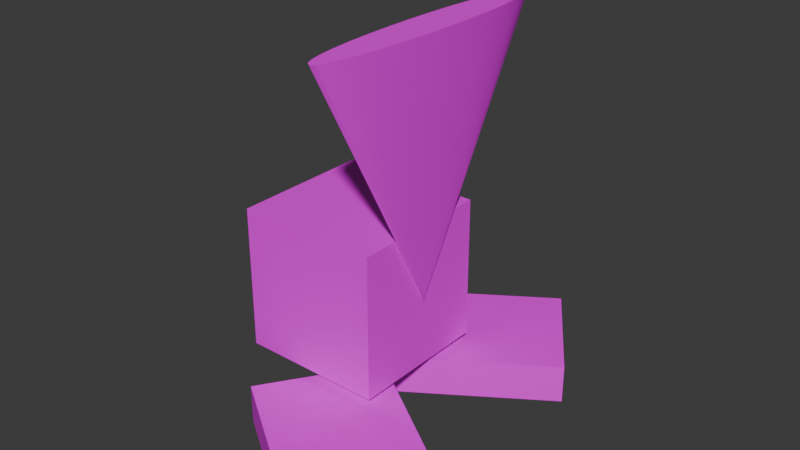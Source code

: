 # Source: P4.blend  (saved by Blender 5.0.118; exported with 4.5.12 LTS)
import bpy
from mathutils import Matrix  # noqa: F401  (used for matrix-valued properties, if any)

bpy.ops.wm.read_factory_settings(use_empty=True)
scene = bpy.context.scene
scene.name = 'Scene'

# ---- collections
col_collection = bpy.data.collections.new('Collection'); scene.collection.children.link(col_collection)

# ---- images (referenced by path relative to the original .blend; pixels are not part of the script)
import os
ASSET_DIR = os.environ.get("B2B_ASSET_DIR", "")  # directory of the original .blend (textures are referenced by path, not embedded)
HERE = os.path.dirname(os.path.abspath(__file__))  # packed textures are extracted next to this script under _unpacked/

def load_image(name, relpath, width, height, colorspace="sRGB"):
    """Load a texture the original file referenced (path relative to the .blend, or extracted next to this script)."""
    p = next((c for c in (os.path.join(HERE, relpath), os.path.join(ASSET_DIR, relpath)) if relpath and os.path.exists(c)), "")
    if p:
        img = bpy.data.images.load(p, check_existing=True)
        img.name = name
    else:  # same state as the original file: an image datablock whose file is absent (Cycles renders it pink)
        img = bpy.data.images.new(name, width, height)
        img.source = "FILE"
        img.filepath = "//" + (relpath or name)
    img.colorspace_settings.name = colorspace
    return img
img_p4_headcolorreup_png = load_image('P4_HeadColorReup.png', 'P4_HeadColorReup.png', 1024, 1024, 'sRGB')
img_p4_footcolor_png = load_image('P4_FootColor.png', 'P4_FootColor.png', 1024, 1024, 'sRGB')
img_p4_bodycolor_png = load_image('P4_BodyColor.png', 'P4_BodyColor.png', 1024, 1024, 'sRGB')

# ---- materials (node trees are filled in below, after node groups)
mat_head = bpy.data.materials.new('Head')
mat_head.roughness = 0.5
mat_foot2 = bpy.data.materials.new('Foot2')
mat_foot2.roughness = 0.5
mat_body = bpy.data.materials.new('Body')
mat_body.roughness = 0.5

# ---- material node trees
mat_head.use_nodes = True; mat_head.node_tree.nodes.clear()
_N = mat_head.node_tree.nodes; _L = mat_head.node_tree.links
n0 = _N.new('ShaderNodeBsdfPrincipled'); n0.name = 'Principled BSDF'; n0.location = (0, 300)
n1 = _N.new('ShaderNodeOutputMaterial'); n1.name = 'Material Output'; n1.location = (280, 300)
n2 = _N.new('ShaderNodeTexImage'); n2.name = 'Image Texture'; n2.location = (-480, 300)
n2.image = img_p4_headcolorreup_png
_L.new(n0.outputs[0], n1.inputs[0])
_L.new(n2.outputs[0], n0.inputs[0])
n1.is_active_output = True
mat_foot2.use_nodes = True; mat_foot2.node_tree.nodes.clear()
_N = mat_foot2.node_tree.nodes; _L = mat_foot2.node_tree.links
n0 = _N.new('ShaderNodeBsdfPrincipled'); n0.name = 'Principled BSDF'; n0.location = (0, 300)
n1 = _N.new('ShaderNodeOutputMaterial'); n1.name = 'Material Output'; n1.location = (280, 300)
n2 = _N.new('ShaderNodeTexImage'); n2.name = 'Image Texture'; n2.location = (-480, 300)
n2.image = img_p4_footcolor_png
_L.new(n0.outputs[0], n1.inputs[0])
_L.new(n2.outputs[0], n0.inputs[0])
n1.is_active_output = True
mat_body.use_nodes = True; mat_body.node_tree.nodes.clear()
_N = mat_body.node_tree.nodes; _L = mat_body.node_tree.links
n0 = _N.new('ShaderNodeBsdfPrincipled'); n0.name = 'Principled BSDF'; n0.location = (0, 300)
n1 = _N.new('ShaderNodeOutputMaterial'); n1.name = 'Material Output'; n1.location = (280, 300)
n2 = _N.new('ShaderNodeTexImage'); n2.name = 'Image Texture'; n2.location = (-480, 300)
n2.image = img_p4_bodycolor_png
_L.new(n0.outputs[0], n1.inputs[0])
_L.new(n2.outputs[0], n0.inputs[0])
n1.is_active_output = True

# ---- world
world_world = bpy.data.worlds.new('World'); scene.world = world_world
world_world.use_nodes = True; world_world.node_tree.nodes.clear()
_N = world_world.node_tree.nodes; _L = world_world.node_tree.links
n0 = _N.new('ShaderNodeOutputWorld'); n0.name = 'World Output'; n0.location = (200, 100)
n1 = _N.new('ShaderNodeBackground'); n1.name = 'Background'; n1.location = (-200, 100)
n1.inputs[0].default_value = (0.05088, 0.05088, 0.05088, 1.0)
_L.new(n1.outputs[0], n0.inputs[0])
n0.is_active_output = True
world_world.color = (0.05088, 0.05088, 0.05088)
world_world.sun_shadow_jitter_overblur = 0.0

# ---- meshes
me_cone_001 = bpy.data.meshes.new('Cone.001')
me_cone_001.from_pydata([(0.0, 1.915, -1.774), (0.04964, 1.878, -1.774), (0.09737, 1.769, -1.774), (0.1414, 1.592, -1.774), (0.1799, 1.354, -1.774), (0.2116, 1.064, -1.774), (0.2351, 0.7329, -1.774), (0.2496, 0.3736, -1.774), (0.2544, 0.0, -1.774), (0.2496, -0.3736, -1.774), (0.2351, -0.7329, -1.774), (0.2116, -1.064, -1.774), (0.1799, -1.354, -1.774), (0.1414, -1.592, -1.774), (0.09737, -1.769, -1.774), (0.04964, -1.878, -1.774), (0.0, -1.915, -1.774), (-0.04964, -1.878, -1.774), (-0.09737, -1.769, -1.774), (-0.1414, -1.592, -1.774), (-0.1799, -1.354, -1.774), (-0.2116, -1.064, -1.774), (-0.2351, -0.7329, -1.774), (-0.2496, -0.3736, -1.774), (-0.2544, 0.0, -1.774), (-0.2496, 0.3736, -1.774), (-0.2351, 0.7329, -1.774), (-0.2116, 1.064, -1.774), (-0.1799, 1.354, -1.774), (-0.1414, 1.592, -1.774), (-0.09737, 1.769, -1.774), (-0.04964, 1.878, -1.774), (0.0, 0.0, 1.774)], [], [(0, 32, 1), (1, 32, 2), (2, 32, 3), (3, 32, 4), (4, 32, 5), (5, 32, 6), (6, 32, 7), (7, 32, 8), (8, 32, 9), (9, 32, 10), (10, 32, 11), (11, 32, 12), (12, 32, 13), (13, 32, 14), (14, 32, 15), (15, 32, 16), (16, 32, 17), (17, 32, 18), (18, 32, 19), (19, 32, 20), (20, 32, 21), (21, 32, 22), (22, 32, 23), (23, 32, 24), (24, 32, 25), (25, 32, 26), (26, 32, 27), (27, 32, 28), (28, 32, 29), (29, 32, 30), (0, 1, 2, 3, 4, 5, 6, 7, 8, 9, 10, 11, 12, 13, 14, 15, 16, 17, 18, 19, 20, 21, 22, 23, 24, 25, 26, 27, 28, 29, 30, 31), (30, 32, 31), (31, 32, 0)])
me_cone_001.polygons.foreach_set('use_smooth', [True] * 33)
_k = set([(0, 1), (0, 31), (0, 32), (1, 2), (1, 32), (2, 3), (3, 4), (4, 5), (5, 6), (6, 7), (7, 8), (8, 9), (9, 10), (10, 11), (11, 12), (12, 13), (13, 14), (14, 15), (15, 16), (15, 32), (16, 17), (16, 32), (17, 18), (17, 32), (18, 19), (19, 20), (20, 21), (21, 22), (22, 23), (23, 24), (24, 25), (25, 26), (26, 27), (27, 28), (28, 29), (29, 30), (30, 31), (31, 32)])
me_cone_001.attributes.new('sharp_edge', 'BOOLEAN', 'EDGE').data.foreach_set('value', [ (min(e.vertices), max(e.vertices)) in _k for e in me_cone_001.edges])
_uv = me_cone_001.uv_layers.new(name='UVMap')
_uv.uv.foreach_set('vector', [0.25, 0.49, 0.25, 0.25, 0.2968, 0.4854, 0.2968, 0.4854, 0.25, 0.25, 0.3418, 0.4717, 0.3418, 0.4717, 0.25, 0.25, 0.3833, 0.4496, 0.3833, 0.4496, 0.25, 0.25, 0.4197, 0.4197, 0.4197, 0.4197, 0.25, 0.25, 0.4496, 0.3833, 0.4496, 0.3833, 0.25, 0.25, 0.4717, 0.3418, 0.4717, 0.3418, 0.25, 0.25, 0.4854, 0.2968, 0.4854, 0.2968, 0.25, 0.25, 0.49, 0.25, 0.49, 0.25, 0.25, 0.25, 0.4854, 0.2032, 0.4854, 0.2032, 0.25, 0.25, 0.4717, 0.1582, 0.4717, 0.1582, 0.25, 0.25, 0.4496, 0.1167, 0.4496, 0.1167, 0.25, 0.25, 0.4197, 0.08029, 0.4197, 0.08029, 0.25, 0.25, 0.3833, 0.05045, 0.3833, 0.05045, 0.25, 0.25, 0.3418, 0.02827, 0.3418, 0.02827, 0.25, 0.25, 0.2968, 0.01461, 0.2968, 0.01461, 0.25, 0.25, 0.25, 0.01, 0.25, 0.01, 0.25, 0.25, 0.2032, 0.01461, 0.2032, 0.01461, 0.25, 0.25, 0.1582, 0.02827, 0.1582, 0.02827, 0.25, 0.25, 0.1167, 0.05045, 0.1167, 0.05045, 0.25, 0.25, 0.08029, 0.08029, 0.08029, 0.08029, 0.25, 0.25, 0.05045, 0.1167, 0.05045, 0.1167, 0.25, 0.25, 0.02827, 0.1582, 0.02827, 0.1582, 0.25, 0.25, 0.01461, 0.2032, 0.01461, 0.2032, 0.25, 0.25, 0.01, 0.25, 0.01, 0.25, 0.25, 0.25, 0.01461, 0.2968, 0.01461, 0.2968, 0.25, 0.25, 0.02827, 0.3418, 0.02827, 0.3418, 0.25, 0.25, 0.05045, 0.3833, 0.05045, 0.3833, 0.25, 0.25, 0.08029, 0.4197, 0.08029, 0.4197, 0.25, 0.25, 0.1167, 0.4496, 0.1167, 0.4496, 0.25, 0.25, 0.1582, 0.4717, 0.75, 0.49, 0.7968, 0.4854, 0.8418, 0.4717, 0.8833, 0.4496, 0.9197, 0.4197, 0.9496, 0.3833, 0.9717, 0.3418, 0.9854, 0.2968, 0.99, 0.25, 0.9854, 0.2032, 0.9717, 0.1582, 0.9496, 0.1167, 0.9197, 0.08029, 0.8833, 0.05045, 0.8418, 0.02827, 0.7968, 0.01461, 0.75, 0.01, 0.7032, 0.01461, 0.6582, 0.02827, 0.6167, 0.05045, 0.5803, 0.08029, 0.5504, 0.1167, 0.5283, 0.1582, 0.5146, 0.2032, 0.51, 0.25, 0.5146, 0.2968, 0.5283, 0.3418, 0.5504, 0.3833, 0.5803, 0.4197, 0.6167, 0.4496, 0.6582, 0.4717, 0.7032, 0.4854, 0.1582, 0.4717, 0.25, 0.25, 0.2032, 0.4854, 0.2032, 0.4854, 0.25, 0.25, 0.25, 0.49])
me_cone_001.materials.append(mat_head)
me_cone_001.update()
me_cone_001.normals_split_custom_set([tuple(v) for v in zip(*[iter([0.5464, 0.737, 0.3979, 0.5464, 0.737, 0.3979, 0.5464, 0.737, 0.3979, 0.8936, 0.3914, 0.2197, 0.9953, 2.866e-09, 0.09682, 0.9213, 0.3372, 0.1935, 0.9213, 0.3372, 0.1935, 0.9953, 2.866e-09, 0.09682, 0.9688, 0.2093, 0.1325, 0.9688, 0.2093, 0.1325, 0.9953, 2.866e-09, 0.09682, 0.9849, 0.1392, 0.1031, 0.9849, 0.1392, 0.1031, 0.9953, 2.866e-09, 0.09682, 0.9919, 0.09267, 0.08695, 0.9919, 0.09267, 0.08695, 0.9953, 2.866e-09, 0.09682, 0.9953, 0.05732, 0.0778, 0.9953, 0.05732, 0.0778, 0.9953, 2.866e-09, 0.09682, 0.997, 0.02749, 0.07303, 0.997, 0.02749, 0.07303, 0.9953, 2.866e-09, 0.09682, 0.9974, 0.0, 0.07154, 0.9974, 0.0, 0.07154, 0.9953, 2.866e-09, 0.09682, 0.997, -0.02749, 0.07303, 0.997, -0.02749, 0.07303, 0.9953, 2.866e-09, 0.09682, 0.9953, -0.05732, 0.0778, 0.9953, -0.05732, 0.0778, 0.9953, 2.866e-09, 0.09682, 0.9919, -0.09267, 0.08695, 0.9919, -0.09267, 0.08695, 0.9953, 2.866e-09, 0.09682, 0.9849, -0.1392, 0.1031, 0.9849, -0.1392, 0.1031, 0.9953, 2.866e-09, 0.09682, 0.9688, -0.2093, 0.1325, 0.9688, -0.2093, 0.1325, 0.9953, 2.866e-09, 0.09682, 0.9213, -0.3372, 0.1935, 0.9213, -0.3372, 0.1935, 0.9953, 2.866e-09, 0.09682, 0.8936, -0.3914, 0.2197, 0.5464, -0.737, 0.3979, 0.5464, -0.737, 0.3979, 0.5464, -0.737, 0.3979, -0.5464, -0.737, 0.3979, -0.5464, -0.737, 0.3979, -0.5464, -0.737, 0.3979, -0.8936, -0.3914, 0.2197, -0.9953, -2.866e-09, 0.09682, -0.9213, -0.3372, 0.1935, -0.9213, -0.3372, 0.1935, -0.9953, -2.866e-09, 0.09682, -0.9688, -0.2093, 0.1325, -0.9688, -0.2093, 0.1325, -0.9953, -2.866e-09, 0.09682, -0.9849, -0.1392, 0.1031, -0.9849, -0.1392, 0.1031, -0.9953, -2.866e-09, 0.09682, -0.9919, -0.09267, 0.08695, -0.9919, -0.09267, 0.08695, -0.9953, -2.866e-09, 0.09682, -0.9953, -0.05732, 0.0778, -0.9953, -0.05732, 0.0778, -0.9953, -2.866e-09, 0.09682, -0.997, -0.02749, 0.07303, -0.997, -0.02749, 0.07303, -0.9953, -2.866e-09, 0.09682, -0.9974, 0.0, 0.07154, -0.9974, 0.0, 0.07154, -0.9953, -2.866e-09, 0.09682, -0.997, 0.02749, 0.07303, -0.997, 0.02749, 0.07303, -0.9953, -2.866e-09, 0.09682, -0.9953, 0.05732, 0.0778, -0.9953, 0.05732, 0.0778, -0.9953, -2.866e-09, 0.09682, -0.9919, 0.09267, 0.08695, -0.9919, 0.09267, 0.08695, -0.9953, -2.866e-09, 0.09682, -0.9849, 0.1392, 0.1031, -0.9849, 0.1392, 0.1031, -0.9953, -2.866e-09, 0.09682, -0.9688, 0.2093, 0.1325, -0.9688, 0.2093, 0.1325, -0.9953, -2.866e-09, 0.09682, -0.9213, 0.3372, 0.1935, 5.878e-08, 0.0, -1.0, 5.878e-08, 0.0, -1.0, 5.878e-08, 0.0, -1.0, 5.878e-08, 0.0, -1.0, 5.878e-08, 0.0, -1.0, 5.878e-08, 0.0, -1.0, 5.878e-08, 0.0, -1.0, 5.878e-08, 0.0, -1.0, 5.878e-08, 0.0, -1.0, 5.878e-08, 0.0, -1.0, 5.878e-08, 0.0, -1.0, 5.878e-08, 0.0, -1.0, 5.878e-08, 0.0, -1.0, 5.878e-08, 0.0, -1.0, 5.878e-08, 0.0, -1.0, 5.878e-08, 0.0, -1.0, 5.878e-08, 0.0, -1.0, 5.878e-08, 0.0, -1.0, 5.878e-08, 0.0, -1.0, 5.878e-08, 0.0, -1.0, 5.878e-08, 0.0, -1.0, 5.878e-08, 0.0, -1.0, 5.878e-08, 0.0, -1.0, 5.878e-08, 0.0, -1.0, 5.878e-08, 0.0, -1.0, 5.878e-08, 0.0, -1.0, 5.878e-08, 0.0, -1.0, 5.878e-08, 0.0, -1.0, 5.878e-08, 0.0, -1.0, 5.878e-08, 0.0, -1.0, 5.878e-08, 0.0, -1.0, 5.878e-08, 0.0, -1.0, -0.9213, 0.3372, 0.1935, -0.9953, -2.866e-09, 0.09682, -0.8936, 0.3914, 0.2197, -0.5464, 0.737, 0.3979, -0.5464, 0.737, 0.3979, -0.5464, 0.737, 0.3979])] * 3)])
me_cube_003 = bpy.data.meshes.new('Cube.003')
me_cube_003.from_pydata([(-1.125, -0.885, -0.2728), (-1.125, -0.885, 0.2728), (-1.125, 0.885, -0.2728), (-1.125, 0.885, 0.2728), (1.125, -0.885, -0.2728), (1.125, -0.885, 0.2728), (1.125, 0.885, -0.2728), (1.125, 0.885, 0.2728)], [], [(0, 1, 3, 2), (2, 3, 7, 6), (6, 7, 5, 4), (4, 5, 1, 0), (2, 6, 4, 0), (7, 3, 1, 5)])
me_cube_003.polygons.foreach_set('use_smooth', [True] * 6)
_k = set([(0, 1), (0, 2), (0, 4), (1, 3), (1, 5), (2, 3), (2, 6), (3, 7), (4, 5), (4, 6), (5, 7), (6, 7)])
me_cube_003.attributes.new('sharp_edge', 'BOOLEAN', 'EDGE').data.foreach_set('value', [ (min(e.vertices), max(e.vertices)) in _k for e in me_cube_003.edges])
_uv = me_cube_003.uv_layers.new(name='UVMap')
_uv.uv.foreach_set('vector', [0.375, 0.0, 0.625, 0.0, 0.625, 0.25, 0.375, 0.25, 0.375, 0.25, 0.625, 0.25, 0.625, 0.5, 0.375, 0.5, 0.375, 0.5, 0.625, 0.5, 0.625, 0.75, 0.375, 0.75, 0.375, 0.75, 0.625, 0.75, 0.625, 1.0, 0.375, 1.0, 0.125, 0.5, 0.375, 0.5, 0.375, 0.75, 0.125, 0.75, 0.625, 0.5, 0.875, 0.5, 0.875, 0.75, 0.625, 0.75])
me_cube_003.materials.append(mat_foot2)
me_cube_003.update()
me_cube_003.normals_split_custom_set([tuple(v) for v in zip(*[iter([-1.0, 0.0, 0.0, -1.0, 0.0, 0.0, -1.0, 0.0, 0.0, -1.0, 0.0, 0.0, 0.0, 1.0, 0.0, 0.0, 1.0, 0.0, 0.0, 1.0, 0.0, 0.0, 1.0, 0.0, 1.0, 0.0, 0.0, 1.0, 0.0, 0.0, 1.0, 0.0, 0.0, 1.0, 0.0, 0.0, 0.0, -1.0, 0.0, 0.0, -1.0, 0.0, 0.0, -1.0, 0.0, 0.0, -1.0, 0.0, 0.0, 0.0, -1.0, 0.0, 0.0, -1.0, 0.0, 0.0, -1.0, 0.0, 0.0, -1.0, 0.0, 0.0, 1.0, 0.0, 0.0, 1.0, 0.0, 0.0, 1.0, 0.0, 0.0, 1.0])] * 3)])
me_cube_001 = bpy.data.meshes.new('Cube.001')
me_cube_001.from_pydata([(1.0, 1.0, 1.0), (1.0, 1.0, -1.0), (1.0, -1.0, 1.0), (1.0, -1.0, -1.0), (-1.0, 1.0, 1.0), (-1.0, 1.0, -1.0), (-1.0, -1.0, 1.0), (-1.0, -1.0, -1.0)], [], [(0, 4, 6, 2), (3, 2, 6, 7), (7, 6, 4, 5), (5, 1, 3, 7), (1, 0, 2, 3), (5, 4, 0, 1)])
me_cube_001.polygons.foreach_set('use_smooth', [True] * 6)
_k = set([(0, 1), (0, 2), (0, 4), (1, 3), (1, 5), (2, 3), (2, 6), (3, 7), (4, 5), (4, 6), (5, 7), (6, 7)])
me_cube_001.attributes.new('sharp_edge', 'BOOLEAN', 'EDGE').data.foreach_set('value', [ (min(e.vertices), max(e.vertices)) in _k for e in me_cube_001.edges])
_uv = me_cube_001.uv_layers.new(name='UVMap')
_uv.uv.foreach_set('vector', [0.625, 0.5, 0.875, 0.5, 0.875, 0.75, 0.625, 0.75, 0.375, 0.75, 0.625, 0.75, 0.625, 1.0, 0.375, 1.0, 0.375, 0.0, 0.625, 0.0, 0.625, 0.25, 0.375, 0.25, 0.125, 0.5, 0.375, 0.5, 0.375, 0.75, 0.125, 0.75, 0.375, 0.5, 0.625, 0.5, 0.625, 0.75, 0.375, 0.75, 0.375, 0.25, 0.625, 0.25, 0.625, 0.5, 0.375, 0.5])
me_cube_001.materials.append(mat_body)
me_cube_001.update()
me_cube_001.normals_split_custom_set([tuple(v) for v in zip(*[iter([0.0, 0.0, 1.0, 0.0, 0.0, 1.0, 0.0, 0.0, 1.0, 0.0, 0.0, 1.0, 0.0, -1.0, 0.0, 0.0, -1.0, 0.0, 0.0, -1.0, 0.0, 0.0, -1.0, 0.0, -1.0, 0.0, 0.0, -1.0, 0.0, 0.0, -1.0, 0.0, 0.0, -1.0, 0.0, 0.0, 0.0, 0.0, -1.0, 0.0, 0.0, -1.0, 0.0, 0.0, -1.0, 0.0, 0.0, -1.0, 1.0, 0.0, 0.0, 1.0, 0.0, 0.0, 1.0, 0.0, 0.0, 1.0, 0.0, 0.0, 0.0, 1.0, 0.0, 0.0, 1.0, 0.0, 0.0, 1.0, 0.0, 0.0, 1.0, 0.0])] * 3)])
me_cube_002 = bpy.data.meshes.new('Cube.002')
me_cube_002.from_pydata([(-1.125, -0.885, -0.2728), (-1.125, -0.885, 0.2728), (-1.125, 0.885, -0.2728), (-1.125, 0.885, 0.2728), (1.125, -0.885, -0.2728), (1.125, -0.885, 0.2728), (1.125, 0.885, -0.2728), (1.125, 0.885, 0.2728)], [], [(0, 1, 3, 2), (2, 3, 7, 6), (6, 7, 5, 4), (4, 5, 1, 0), (2, 6, 4, 0), (7, 3, 1, 5)])
me_cube_002.polygons.foreach_set('use_smooth', [True] * 6)
_k = set([(0, 1), (0, 2), (0, 4), (1, 3), (1, 5), (2, 3), (2, 6), (3, 7), (4, 5), (4, 6), (5, 7), (6, 7)])
me_cube_002.attributes.new('sharp_edge', 'BOOLEAN', 'EDGE').data.foreach_set('value', [ (min(e.vertices), max(e.vertices)) in _k for e in me_cube_002.edges])
_uv = me_cube_002.uv_layers.new(name='UVMap')
_uv.uv.foreach_set('vector', [0.375, 0.0, 0.625, 0.0, 0.625, 0.25, 0.375, 0.25, 0.375, 0.25, 0.625, 0.25, 0.625, 0.5, 0.375, 0.5, 0.375, 0.5, 0.625, 0.5, 0.625, 0.75, 0.375, 0.75, 0.375, 0.75, 0.625, 0.75, 0.625, 1.0, 0.375, 1.0, 0.125, 0.5, 0.375, 0.5, 0.375, 0.75, 0.125, 0.75, 0.625, 0.5, 0.875, 0.5, 0.875, 0.75, 0.625, 0.75])
me_cube_002.materials.append(mat_foot2)
me_cube_002.update()
me_cube_002.normals_split_custom_set([tuple(v) for v in zip(*[iter([-1.0, 0.0, 0.0, -1.0, 0.0, 0.0, -1.0, 0.0, 0.0, -1.0, 0.0, 0.0, 0.0, 1.0, 0.0, 0.0, 1.0, 0.0, 0.0, 1.0, 0.0, 0.0, 1.0, 0.0, 1.0, 0.0, 0.0, 1.0, 0.0, 0.0, 1.0, 0.0, 0.0, 1.0, 0.0, 0.0, 0.0, -1.0, 0.0, 0.0, -1.0, 0.0, 0.0, -1.0, 0.0, 0.0, -1.0, 0.0, 0.0, 0.0, -1.0, 0.0, 0.0, -1.0, 0.0, 0.0, -1.0, 0.0, 0.0, -1.0, 0.0, 0.0, 1.0, 0.0, 0.0, 1.0, 0.0, 0.0, 1.0, 0.0, 0.0, 1.0])] * 3)])

# ---- objects
ob_cone = bpy.data.objects.new('Cone', me_cone_001)
ob_cube_002 = bpy.data.objects.new('Cube.002', me_cube_003)
ob_cube = bpy.data.objects.new('Cube', me_cube_001)
ob_cube_001 = bpy.data.objects.new('Cube.001', me_cube_002)

# ---- transforms, parenting, visibility, modifiers, constraints
ob_cone.location = (1.045, 0.03076, 3.471)
ob_cone.rotation_euler = (3.133, -0.0, 0.0)
ob_cube_002.location = (0.9331, 1.447, 0.2728)
ob_cube_002.rotation_euler = (-3.142, -2.254e-15, 0.5903)
ob_cube_002.scale = (-1.0, -1.0, -1.0)
ob_cube.location = (0.0, 2.842e-16, 1.697)
ob_cube.rotation_euler = (-1.629e-07, 0.0, 0.0)
ob_cube_001.location = (0.9331, -1.483, 0.2728)
ob_cube_001.rotation_euler = (-4.371e-08, -2.254e-15, -0.5903)
ob_cube_001.scale = (1.0, 1.0, 1.0)

# ---- collection membership
col_collection.objects.link(ob_cone)
col_collection.objects.link(ob_cube_002)
col_collection.objects.link(ob_cube)
col_collection.objects.link(ob_cube_001)

# ---- scene / render settings (as saved in the file)
scene.frame_start = 1; scene.frame_end = 250; scene.frame_set(55)
scene.render.engine = 'BLENDER_EEVEE_NEXT'
scene.render.bake_bias = 0.0
scene.render.bake_samples = 0
scene.cycles.sampling_pattern = 'TABULATED_SOBOL'
scene.eevee.use_volume_custom_range = False
bpy.context.view_layer.update()

# ---- added for rendering (the .blend has no active camera and no usable light): camera, sun
cam_auto = bpy.data.cameras.new('AutoCamera')
cam_auto.lens = 50.0
cam_auto.sensor_width = 36.0
cam_auto.clip_end = 1000.0
ob_auto_camera = bpy.data.objects.new('AutoCamera', cam_auto)
scene.collection.objects.link(ob_auto_camera)
ob_auto_camera.location = (8.47223, -9.3689, 8.86456)
ob_auto_camera.rotation_euler = (1.09748, -7.21219e-08, 0.694738)
scene.camera = ob_auto_camera
light_auto_sun = bpy.data.lights.new('AutoSun', 'SUN')
light_auto_sun.energy = 3.0
light_auto_sun.angle = 0.0523599
ob_auto_sun = bpy.data.objects.new('AutoSun', light_auto_sun)
scene.collection.objects.link(ob_auto_sun)
ob_auto_sun.rotation_euler = (0.872665, 0.174533, 0.523599)
bpy.context.view_layer.update()
